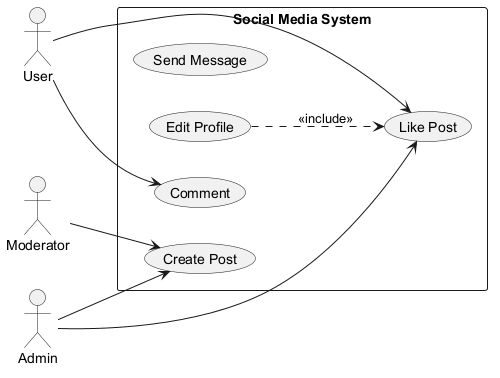

The diagram above was rendered by PlantUML. Its source (embedded in the PNG):
@startuml
skinparam monochrome true
left to right direction
actor "User" as U
actor "Admin" as A
actor "Moderator" as M
rectangle "Social Media System" {
  usecase "Send Message" as UC_SendMessage
  usecase "Edit Profile" as UC_EditProfile
  usecase "Comment" as UC_Comment
  usecase "Create Post" as UC_CreatePost
  usecase "Like Post" as UC_LikePost
}
U --> UC_LikePost
U --> UC_Comment
A --> UC_CreatePost
A --> UC_LikePost
M --> UC_CreatePost
UC_EditProfile ..> UC_LikePost : <<include>>
@enduml